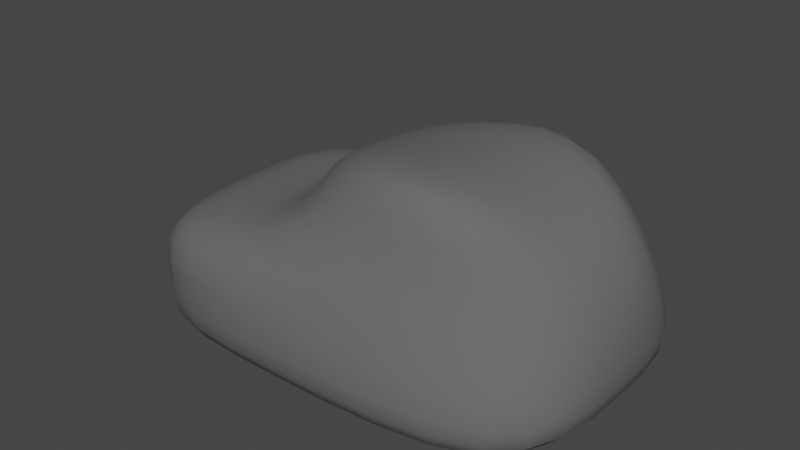 # Source: rock1.blend  (saved by Blender 2.93.20; exported with 4.5.12 LTS)
import bpy
from mathutils import Matrix  # noqa: F401  (used for matrix-valued properties, if any)

bpy.ops.wm.read_factory_settings(use_empty=True)
scene = bpy.context.scene
scene.name = 'Scene'

# ---- collections
col_collection = bpy.data.collections.new('Collection'); scene.collection.children.link(col_collection)

# ---- materials (node trees are filled in below, after node groups)
mat_material = bpy.data.materials.new('Material')
mat_material.alpha_threshold = 0.0
mat_material.use_transparent_shadow = False
mat_material.line_color = (0.0, 0.0, 0.0, 1.0)

# ---- material node trees
mat_material.use_nodes = True; mat_material.node_tree.nodes.clear()
_N = mat_material.node_tree.nodes; _L = mat_material.node_tree.links
n0 = _N.new('ShaderNodeOutputMaterial'); n0.name = 'Material Output'; n0.location = (300, 300)
n1 = _N.new('ShaderNodeBsdfPrincipled'); n1.name = 'Principled BSDF'; n1.location = (10, 300)
n1.distribution = 'GGX'
n1.subsurface_method = 'BURLEY'
n1.inputs[0].default_value = (0.1237, 0.1237, 0.1237, 1.0)
n1.inputs[2].default_value = 0.9766
n1.inputs[3].default_value = 1.45
n1.inputs[27].default_value = (0.0, 0.0, 0.0, 1.0)
n1.inputs[28].default_value = 1.0
_L.new(n1.outputs[0], n0.inputs[0])
n0.is_active_output = True

# ---- world
world_world = bpy.data.worlds.new('World'); scene.world = world_world
world_world.use_nodes = True; world_world.node_tree.nodes.clear()
_N = world_world.node_tree.nodes; _L = world_world.node_tree.links
n0 = _N.new('ShaderNodeOutputWorld'); n0.name = 'World Output'; n0.location = (300, 300)
n1 = _N.new('ShaderNodeBackground'); n1.name = 'Background'; n1.location = (10, 300)
n1.inputs[0].default_value = (0.05088, 0.05088, 0.05088, 1.0)
_L.new(n1.outputs[0], n0.inputs[0])
n0.is_active_output = True
world_world.color = (0.05088, 0.05088, 0.05088)
world_world.use_sun_shadow = False
world_world.sun_shadow_jitter_overblur = 0.0

# ---- meshes
me_cube = bpy.data.meshes.new('Cube')
me_cube.from_pydata([(1.639, 0.3909, 0.8838), (1.759, 1.0, -0.4192), (1.471, -0.4943, 0.6736), (1.759, -1.0, -0.4192), (-0.811, 0.3037, 0.5405), (-1.0, 1.0, -0.4192), (-1.0, -1.0, 0.4192), (-1.0, -1.0, -0.4192), (-1.0, 0.0, -0.4192), (0.0, 1.0, -0.4192), (1.759, 1.0, 0.0), (-1.0, -1.0, 0.0), (1.759, -1.0, 0.0), (-1.0, 1.0, 0.0), (0.0, -1.0, 0.4192), (1.759, 0.0, 0.4192), (0.0, -1.0, -0.4192), (-1.0, 0.0, 0.4192), (0.0, 1.0, 0.4192), (1.759, 0.0, -0.4192), (0.0, 1.0, 0.0), (1.759, 0.0, 0.0), (0.0, 0.0, -0.4192), (-1.267, 0.3331, -0.1488), (0.0, -1.0, 0.0), (0.0, 0.0, 0.4192), (1.0, 1.0, 1.031), (1.0, -1.0, 1.031), (0.04578, -0.3185, 0.9902), (1.0, 0.0, 1.031), (-0.2517, 0.2883, 0.723), (-0.2517, 4.14e-08, 0.723)], [], [(25, 17, 6, 14), (24, 14, 6, 11), (23, 17, 4, 13), (22, 19, 3, 16), (21, 15, 2, 12), (20, 18, 0, 10), (9, 20, 10, 1), (5, 13, 20, 9), (13, 4, 18, 20), (19, 21, 12, 3), (1, 10, 21, 19), (10, 0, 15, 21), (8, 22, 16, 7), (5, 9, 22, 8), (9, 1, 19, 22), (8, 23, 13, 5), (7, 11, 23, 8), (11, 6, 17, 23), (16, 24, 11, 7), (3, 12, 24, 16), (12, 2, 14, 24), (0, 18, 30, 26), (18, 25, 31, 30), (18, 4, 17, 25), (29, 31, 28, 27), (26, 30, 31, 29), (15, 0, 26, 29), (25, 14, 28, 31), (2, 15, 29, 27), (14, 2, 27, 28)])
me_cube.polygons.foreach_set('use_smooth', [True] * 30)
_uv = me_cube.uv_layers.new(name='UVMap')
_uv.uv.foreach_set('vector', [0.75, 0.625, 0.875, 0.625, 0.875, 0.75, 0.75, 0.75, 0.5, 0.875, 0.625, 0.875, 0.625, 1.0, 0.5, 1.0, 0.5, 0.125, 0.625, 0.125, 0.625, 0.25, 0.5, 0.25, 0.25, 0.625, 0.375, 0.625, 0.375, 0.75, 0.25, 0.75, 0.5, 0.625, 0.625, 0.625, 0.625, 0.75, 0.5, 0.75, 0.5, 0.375, 0.625, 0.375, 0.625, 0.5, 0.5, 0.5, 0.375, 0.375, 0.5, 0.375, 0.5, 0.5, 0.375, 0.5, 0.375, 0.25, 0.5, 0.25, 0.5, 0.375, 0.375, 0.375, 0.5, 0.25, 0.625, 0.25, 0.625, 0.375, 0.5, 0.375, 0.375, 0.625, 0.5, 0.625, 0.5, 0.75, 0.375, 0.75, 0.375, 0.5, 0.5, 0.5, 0.5, 0.625, 0.375, 0.625, 0.5, 0.5, 0.625, 0.5, 0.625, 0.625, 0.5, 0.625, 0.125, 0.625, 0.25, 0.625, 0.25, 0.75, 0.125, 0.75, 0.125, 0.5, 0.25, 0.5, 0.25, 0.625, 0.125, 0.625, 0.25, 0.5, 0.375, 0.5, 0.375, 0.625, 0.25, 0.625, 0.375, 0.125, 0.5, 0.125, 0.5, 0.25, 0.375, 0.25, 0.375, 0.0, 0.5, 0.0, 0.5, 0.125, 0.375, 0.125, 0.5, 0.0, 0.625, 0.0, 0.625, 0.125, 0.5, 0.125, 0.375, 0.875, 0.5, 0.875, 0.5, 1.0, 0.375, 1.0, 0.375, 0.75, 0.5, 0.75, 0.5, 0.875, 0.375, 0.875, 0.5, 0.75, 0.625, 0.75, 0.625, 0.875, 0.5, 0.875, 0.625, 0.5, 0.625, 0.375, 0.625, 0.375, 0.625, 0.5, 0.75, 0.5, 0.75, 0.625, 0.75, 0.625, 0.75, 0.5, 0.75, 0.5, 0.875, 0.5, 0.875, 0.625, 0.75, 0.625, 0.625, 0.625, 0.75, 0.625, 0.75, 0.75, 0.625, 0.75, 0.625, 0.5, 0.75, 0.5, 0.75, 0.625, 0.625, 0.625, 0.625, 0.625, 0.625, 0.5, 0.625, 0.5, 0.625, 0.625, 0.75, 0.625, 0.75, 0.75, 0.75, 0.75, 0.75, 0.625, 0.625, 0.75, 0.625, 0.625, 0.625, 0.625, 0.625, 0.75, 0.625, 0.875, 0.625, 0.75, 0.625, 0.75, 0.625, 0.875])
me_cube.materials.append(mat_material)
me_cube.use_remesh_preserve_volume = False
me_cube.use_remesh_preserve_attributes = False
me_cube.use_mirror_vertex_groups = False
me_cube.update()

# ---- objects
ob_cube = bpy.data.objects.new('Cube', me_cube)

# ---- transforms, parenting, visibility, modifiers, constraints
ob_cube.location = (0.0, 0.0, 0.0)
ob_cube.lock_rotations_4d = False
ob_cube.empty_display_type = 'ARROWS'
ob_cube.lineart.crease_threshold = 0.0
_m = ob_cube.modifiers.new('Solidify', 'SOLIDIFY')
_m = ob_cube.modifiers.new('Subdivision', 'SUBSURF')
_m.levels = 3

# ---- collection membership
col_collection.objects.link(ob_cube)

# ---- scene / render settings (as saved in the file)
scene.frame_start = 1; scene.frame_end = 250; scene.frame_set(1)
scene.render.engine = 'BLENDER_EEVEE_NEXT'
scene.cycles.use_denoising = False
scene.cycles.samples = 128
scene.cycles.sampling_pattern = 'TABULATED_SOBOL'
scene.cycles.use_adaptive_sampling = False
scene.cycles.use_light_tree = False
scene.view_settings.view_transform = 'Filmic'
bpy.context.view_layer.update()

# ---- added for rendering (the .blend has no active camera and no usable light): camera, sun
cam_auto = bpy.data.cameras.new('AutoCamera')
cam_auto.lens = 50.0
cam_auto.sensor_width = 36.0
cam_auto.clip_end = 1000.0
ob_auto_camera = bpy.data.objects.new('AutoCamera', cam_auto)
scene.collection.objects.link(ob_auto_camera)
ob_auto_camera.location = (3.86083, -4.33736, 3.19753)
ob_auto_camera.rotation_euler = (1.09748, -7.21219e-08, 0.694738)
scene.camera = ob_auto_camera
light_auto_sun = bpy.data.lights.new('AutoSun', 'SUN')
light_auto_sun.energy = 3.0
light_auto_sun.angle = 0.0523599
ob_auto_sun = bpy.data.objects.new('AutoSun', light_auto_sun)
scene.collection.objects.link(ob_auto_sun)
ob_auto_sun.rotation_euler = (0.872665, 0.174533, 0.523599)
bpy.context.view_layer.update()
